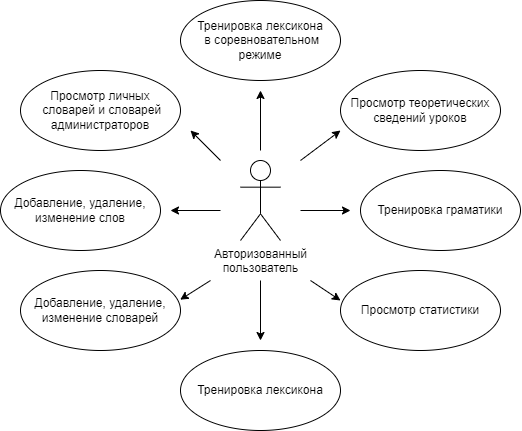

The diagram above was exported from draw.io. Its source (the exported page's mxGraphModel, read from the mxfile embedded in the PNG):
<mxGraphModel dx="2010" dy="1473" grid="1" gridSize="10" guides="1" tooltips="1" connect="1" arrows="1" fold="1" page="1" pageScale="1" pageWidth="827" pageHeight="1169" math="0" shadow="0">
  <root>
    <mxCell id="0" />
    <mxCell id="1" parent="0" />
    <mxCell id="GarXEZdpW1R_0wHmvZG1-1" value="Авторизованный &lt;br&gt;пользователь" style="shape=umlActor;verticalLabelPosition=bottom;verticalAlign=top;html=1;outlineConnect=0;" vertex="1" parent="1">
      <mxGeometry x="400" y="240" width="40" height="80" as="geometry" />
    </mxCell>
    <mxCell id="GarXEZdpW1R_0wHmvZG1-6" value="Добавление, удаление, изменение словарей" style="ellipse;whiteSpace=wrap;html=1;" vertex="1" parent="1">
      <mxGeometry x="180" y="350" width="160" height="80" as="geometry" />
    </mxCell>
    <mxCell id="GarXEZdpW1R_0wHmvZG1-7" value="Добавление, удаление, изменение слов" style="ellipse;whiteSpace=wrap;html=1;" vertex="1" parent="1">
      <mxGeometry x="160" y="250" width="160" height="80" as="geometry" />
    </mxCell>
    <mxCell id="GarXEZdpW1R_0wHmvZG1-8" value="Просмотр личных&lt;br&gt;&amp;nbsp;словарей и словарей администраторов" style="ellipse;whiteSpace=wrap;html=1;" vertex="1" parent="1">
      <mxGeometry x="180" y="150" width="160" height="80" as="geometry" />
    </mxCell>
    <mxCell id="GarXEZdpW1R_0wHmvZG1-9" value="Тренировка лексикона" style="ellipse;whiteSpace=wrap;html=1;" vertex="1" parent="1">
      <mxGeometry x="340" y="430" width="160" height="80" as="geometry" />
    </mxCell>
    <mxCell id="GarXEZdpW1R_0wHmvZG1-10" value="Тренировка граматики" style="ellipse;whiteSpace=wrap;html=1;" vertex="1" parent="1">
      <mxGeometry x="520" y="250" width="160" height="80" as="geometry" />
    </mxCell>
    <mxCell id="GarXEZdpW1R_0wHmvZG1-11" value="Просмотр статистики" style="ellipse;whiteSpace=wrap;html=1;" vertex="1" parent="1">
      <mxGeometry x="500" y="350" width="160" height="80" as="geometry" />
    </mxCell>
    <mxCell id="GarXEZdpW1R_0wHmvZG1-12" value="Просмотр теоретических сведений уроков" style="ellipse;whiteSpace=wrap;html=1;" vertex="1" parent="1">
      <mxGeometry x="500" y="150" width="160" height="80" as="geometry" />
    </mxCell>
    <mxCell id="GarXEZdpW1R_0wHmvZG1-13" value="Тренировка лексикона&lt;br&gt;&amp;nbsp;в соревновательном режиме" style="ellipse;whiteSpace=wrap;html=1;" vertex="1" parent="1">
      <mxGeometry x="340" y="80" width="160" height="80" as="geometry" />
    </mxCell>
    <mxCell id="GarXEZdpW1R_0wHmvZG1-14" value="" style="endArrow=classic;html=1;rounded=0;" edge="1" parent="1">
      <mxGeometry width="50" height="50" relative="1" as="geometry">
        <mxPoint x="420" y="230" as="sourcePoint" />
        <mxPoint x="420" y="170" as="targetPoint" />
      </mxGeometry>
    </mxCell>
    <mxCell id="GarXEZdpW1R_0wHmvZG1-15" value="" style="endArrow=classic;html=1;rounded=0;" edge="1" parent="1">
      <mxGeometry width="50" height="50" relative="1" as="geometry">
        <mxPoint x="420" y="360" as="sourcePoint" />
        <mxPoint x="420" y="420" as="targetPoint" />
      </mxGeometry>
    </mxCell>
    <mxCell id="GarXEZdpW1R_0wHmvZG1-16" value="" style="endArrow=classic;html=1;rounded=0;" edge="1" parent="1">
      <mxGeometry width="50" height="50" relative="1" as="geometry">
        <mxPoint x="460" y="240" as="sourcePoint" />
        <mxPoint x="500" y="210" as="targetPoint" />
      </mxGeometry>
    </mxCell>
    <mxCell id="GarXEZdpW1R_0wHmvZG1-17" value="" style="endArrow=classic;html=1;rounded=0;" edge="1" parent="1">
      <mxGeometry width="50" height="50" relative="1" as="geometry">
        <mxPoint x="460" y="290" as="sourcePoint" />
        <mxPoint x="510" y="290" as="targetPoint" />
      </mxGeometry>
    </mxCell>
    <mxCell id="GarXEZdpW1R_0wHmvZG1-18" value="" style="endArrow=classic;html=1;rounded=0;" edge="1" parent="1">
      <mxGeometry width="50" height="50" relative="1" as="geometry">
        <mxPoint x="470" y="360" as="sourcePoint" />
        <mxPoint x="500" y="380" as="targetPoint" />
      </mxGeometry>
    </mxCell>
    <mxCell id="GarXEZdpW1R_0wHmvZG1-19" value="" style="endArrow=classic;html=1;rounded=0;entryX=0.998;entryY=0.365;entryDx=0;entryDy=0;entryPerimeter=0;" edge="1" parent="1" target="GarXEZdpW1R_0wHmvZG1-6">
      <mxGeometry width="50" height="50" relative="1" as="geometry">
        <mxPoint x="370" y="360" as="sourcePoint" />
        <mxPoint x="510" y="390" as="targetPoint" />
      </mxGeometry>
    </mxCell>
    <mxCell id="GarXEZdpW1R_0wHmvZG1-20" value="" style="endArrow=classic;html=1;rounded=0;" edge="1" parent="1">
      <mxGeometry width="50" height="50" relative="1" as="geometry">
        <mxPoint x="380" y="290" as="sourcePoint" />
        <mxPoint x="330" y="290" as="targetPoint" />
      </mxGeometry>
    </mxCell>
    <mxCell id="GarXEZdpW1R_0wHmvZG1-22" value="" style="endArrow=classic;html=1;rounded=0;" edge="1" parent="1">
      <mxGeometry width="50" height="50" relative="1" as="geometry">
        <mxPoint x="380" y="240" as="sourcePoint" />
        <mxPoint x="350" y="210" as="targetPoint" />
      </mxGeometry>
    </mxCell>
  </root>
</mxGraphModel>